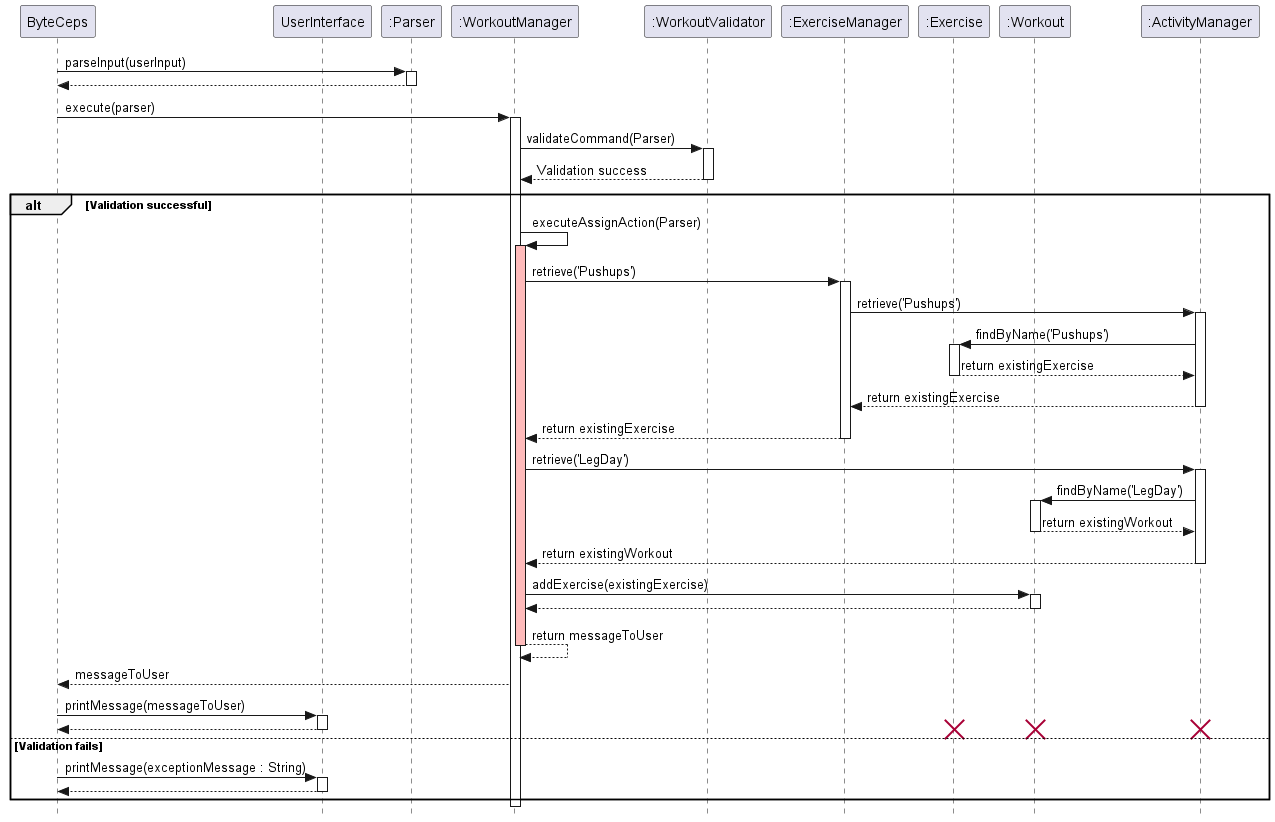

The diagram above was rendered by PlantUML. Its source (embedded in the PNG):
@startuml SequenceDiagram

skinparam classAttributeIconSize 0
skinparam style strictuml

participant ByteCeps as User
participant UserInterface
participant ":ActivityManager" as ActivityManager
participant ":Parser" as Parser
participant ":WorkoutManager" as WorkoutManager
participant ":WorkoutValidator" as Validator
participant ":ExerciseManager" as ExerciseManager
participant ":Exercise" as Exercise
participant ":Workout" as Workout

User -> Parser : parseInput(userInput)
activate Parser
User <-- Parser
deactivate Parser

User -> WorkoutManager : execute(parser)
activate WorkoutManager

WorkoutManager -> Validator : validateCommand(Parser)
activate Validator
Validator --> WorkoutManager : Validation success
deactivate Validator

alt Validation successful

    WorkoutManager -> WorkoutManager : executeAssignAction(Parser)
    activate WorkoutManager #FFBBBB

    WorkoutManager -> ExerciseManager : retrieve('Pushups')
    activate ExerciseManager
    create ":ActivityManager" as ActivityManager
    ExerciseManager -> ActivityManager : retrieve('Pushups')
    activate ActivityManager

    ActivityManager -> Exercise : findByName('Pushups')
    activate Exercise
    Exercise --> ActivityManager : return existingExercise
    deactivate Exercise

    ActivityManager --> ExerciseManager : return existingExercise
    deactivate ActivityManager
    ExerciseManager --> WorkoutManager : return existingExercise
    deactivate ExerciseManager

    WorkoutManager -> ActivityManager : retrieve('LegDay')
    activate ActivityManager
    ActivityManager -> Workout : findByName('LegDay')
    activate Workout

    Workout --> ActivityManager : return existingWorkout
    deactivate Workout
    ActivityManager --> WorkoutManager : return existingWorkout
    deactivate ActivityManager

    WorkoutManager -> Workout : addExercise(existingExercise)
    activate Workout
    Workout --> WorkoutManager :
    deactivate Workout

    WorkoutManager --> WorkoutManager : return messageToUser
    deactivate WorkoutManager #FFBBBB
    WorkoutManager --> User : messageToUser

    User -> UserInterface: printMessage(messageToUser)
    activate UserInterface
    UserInterface --> User
    deactivate UserInterface

    destroy Workout
    destroy Exercise
    destroy ActivityManager

else Validation fails
    User -> UserInterface: printMessage(exceptionMessage : String)
    activate UserInterface
    UserInterface --> User:
    deactivate UserInterface
end

deactivate WorkoutManager
deactivate Parser

@enduml